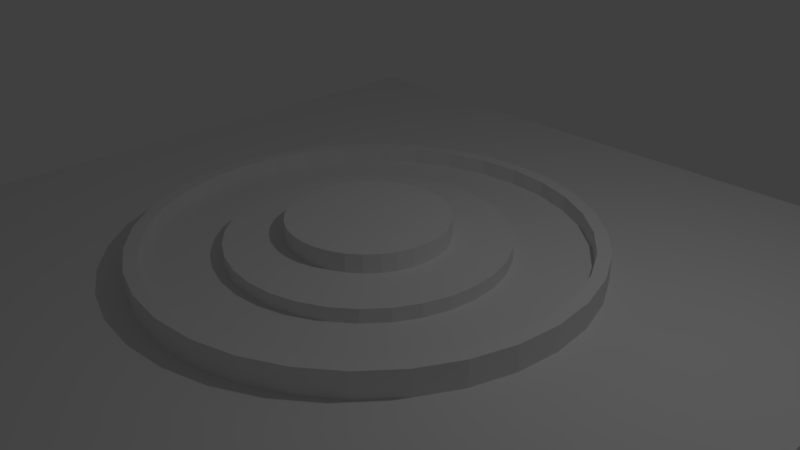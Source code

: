 # Source: Pusat_Kota.blend  (saved by Blender 2.79.0; exported with 4.5.12 LTS)
import bpy
from mathutils import Matrix  # noqa: F401  (used for matrix-valued properties, if any)

bpy.ops.wm.read_factory_settings(use_empty=True)
scene = bpy.context.scene
scene.name = 'Scene'

# ---- collections
col_collection_1 = bpy.data.collections.new('Collection 1'); scene.collection.children.link(col_collection_1)

# ---- world
world_world = bpy.data.worlds.new('World'); scene.world = world_world
world_world.color = (0.05088, 0.05088, 0.05088)
world_world.use_sun_shadow = False
world_world.sun_shadow_jitter_overblur = 0.0
world_world.cycles.sampling_method = 'MANUAL'

# ---- cameras
cam_camera = bpy.data.cameras.new('Camera')
cam_camera.clip_end = 100.0
cam_camera.lens = 35.0
cam_camera.sensor_width = 32.0
cam_camera.sensor_height = 18.0
cam_camera.ortho_scale = 7.314
cam_camera.dof.focus_distance = 0.0
cam_camera.dof.aperture_fstop = 128.0

# ---- lights
light_lamp = bpy.data.lights.new('Lamp', 'POINT')
light_lamp.transmission_factor = 0.0
light_lamp.cutoff_distance = 30.0
light_lamp.energy = 100.0
light_lamp.shadow_buffer_clip_start = 1.001
light_lamp.shadow_soft_size = 0.1
light_lamp.shadow_maximum_resolution = 0.006
light_lamp.use_absolute_resolution = True

# ---- meshes
me_plane_001 = bpy.data.meshes.new('Plane.001')
me_plane_001.from_pydata([(-1.0, -1.0, 0.0), (1.0, -1.0, 0.0), (-1.0, 1.0, 0.0), (1.0, 1.0, 0.0), (-1.0, 0.0, 0.0), (1.0, 0.0, 0.0), (0.0, -1.0, 0.0), (0.0, 1.0, 0.0), (0.0, 0.0, 0.0)], [], [(8, 5, 3, 7), (6, 1, 5, 8), (0, 6, 8, 4), (4, 8, 7, 2)])
_uv = me_plane_001.uv_layers.new(name='UVMap')
_uv.uv.foreach_set('vector', [0.5, 0.5, 3.002, 0.5, 3.002, 3.002, 0.5, 3.002, 0.5, -2.002, 3.002, -2.002, 3.002, 0.5, 0.5, 0.5, -2.002, -2.002, 0.5, -2.002, 0.5, 0.5, -2.002, 0.5, -2.002, 0.5, 0.5, 0.5, 0.5, 3.002, -2.002, 3.002])
me_plane_001.use_remesh_preserve_volume = False
me_plane_001.use_remesh_preserve_attributes = False
me_plane_001.use_mirror_vertex_groups = False
me_plane_001.update()
me_cylinder = bpy.data.meshes.new('Cylinder')
me_cylinder.from_pydata([(0.0, 1.0, -0.01153), (0.0, 1.0, 0.1145), (0.1951, 0.9808, -0.01153), (0.1951, 0.9808, 0.1145), (0.3827, 0.9239, -0.01153), (0.3827, 0.9239, 0.1145), (0.5556, 0.8315, -0.01153), (0.5556, 0.8315, 0.1145), (0.7071, 0.7071, -0.01153), (0.7071, 0.7071, 0.1145), (0.8315, 0.5556, -0.01153), (0.8315, 0.5556, 0.1145), (0.9239, 0.3827, -0.01153), (0.9239, 0.3827, 0.1145), (0.9808, 0.1951, -0.01153), (0.9808, 0.1951, 0.1145), (1.0, 7.55e-08, -0.01153), (1.0, 7.55e-08, 0.1145), (0.9808, -0.1951, -0.01153), (0.9808, -0.1951, 0.1145), (0.9239, -0.3827, -0.01153), (0.9239, -0.3827, 0.1145), (0.8315, -0.5556, -0.01153), (0.8315, -0.5556, 0.1145), (0.7071, -0.7071, -0.01153), (0.7071, -0.7071, 0.1145), (0.5556, -0.8315, -0.01153), (0.5556, -0.8315, 0.1145), (0.3827, -0.9239, -0.01153), (0.3827, -0.9239, 0.1145), (0.1951, -0.9808, -0.01153), (0.1951, -0.9808, 0.1145), (-3.258e-07, -1.0, -0.01153), (-3.258e-07, -1.0, 0.1145), (-0.1951, -0.9808, -0.01153), (-0.1951, -0.9808, 0.1145), (-0.3827, -0.9239, -0.01153), (-0.3827, -0.9239, 0.1145), (-0.5556, -0.8315, -0.01153), (-0.5556, -0.8315, 0.1145), (-0.7071, -0.7071, -0.01153), (-0.7071, -0.7071, 0.1145), (-0.8315, -0.5556, -0.01153), (-0.8315, -0.5556, 0.1145), (-0.9239, -0.3827, -0.01153), (-0.9239, -0.3827, 0.1145), (-0.9808, -0.1951, -0.01153), (-0.9808, -0.1951, 0.1145), (-1.0, 9.656e-07, -0.01153), (-1.0, 9.656e-07, 0.1145), (-0.9808, 0.1951, -0.01153), (-0.9808, 0.1951, 0.1145), (-0.9239, 0.3827, -0.01153), (-0.9239, 0.3827, 0.1145), (-0.8315, 0.5556, -0.01153), (-0.8315, 0.5556, 0.1145), (-0.7071, 0.7071, -0.01153), (-0.7071, 0.7071, 0.1145), (-0.5556, 0.8315, -0.01153), (-0.5556, 0.8315, 0.1145), (-0.3827, 0.9239, -0.01153), (-0.3827, 0.9239, 0.1145), (-0.1951, 0.9808, -0.01153), (-0.1951, 0.9808, 0.1145), (0.1837, 0.9233, 0.1145), (6.961e-09, 0.9414, 0.1145), (0.3602, 0.8697, 0.1145), (0.523, 0.7827, 0.1145), (0.6657, 0.6657, 0.1145), (0.7827, 0.523, 0.1145), (0.8697, 0.3602, 0.1145), (0.9233, 0.1837, 0.1145), (0.9414, 8.778e-08, 0.1145), (0.9233, -0.1837, 0.1145), (0.8697, -0.3602, 0.1145), (0.7827, -0.523, 0.1145), (0.6657, -0.6657, 0.1145), (0.523, -0.7827, 0.1145), (0.3602, -0.8697, 0.1145), (0.1837, -0.9233, 0.1145), (-2.998e-07, -0.9414, 0.1145), (-0.1837, -0.9233, 0.1145), (-0.3602, -0.8697, 0.1145), (-0.523, -0.7827, 0.1145), (-0.6657, -0.6657, 0.1145), (-0.7827, -0.523, 0.1145), (-0.8697, -0.3602, 0.1145), (-0.9233, -0.1837, 0.1145), (-0.9414, 9.257e-07, 0.1145), (-0.9233, 0.1837, 0.1145), (-0.8697, 0.3602, 0.1145), (-0.7827, 0.523, 0.1145), (-0.6657, 0.6657, 0.1145), (-0.523, 0.7827, 0.1145), (-0.3602, 0.8697, 0.1145), (-0.1837, 0.9233, 0.1145), (0.1837, 0.9233, 0.04155), (6.961e-09, 0.9414, 0.04155), (0.3602, 0.8697, 0.04155), (0.523, 0.7827, 0.04155), (0.6657, 0.6657, 0.04155), (0.7827, 0.523, 0.04155), (0.8697, 0.3602, 0.04155), (0.9233, 0.1837, 0.04155), (0.9414, 8.778e-08, 0.04155), (0.9233, -0.1837, 0.04155), (0.8697, -0.3602, 0.04155), (0.7827, -0.523, 0.04155), (0.6657, -0.6657, 0.04155), (0.523, -0.7827, 0.04155), (0.3602, -0.8697, 0.04155), (0.1837, -0.9233, 0.04155), (-2.998e-07, -0.9414, 0.04155), (-0.1837, -0.9233, 0.04155), (-0.3602, -0.8697, 0.04155), (-0.523, -0.7827, 0.04155), (-0.6657, -0.6657, 0.04155), (-0.7827, -0.523, 0.04155), (-0.8697, -0.3602, 0.04155), (-0.9233, -0.1837, 0.04155), (-0.9414, 9.257e-07, 0.04155), (-0.9233, 0.1837, 0.04155), (-0.8697, 0.3602, 0.04155), (-0.7827, 0.523, 0.04155), (-0.6657, 0.6657, 0.04155), (-0.523, 0.7827, 0.04155), (-0.3602, 0.8697, 0.04155), (-0.1837, 0.9233, 0.04155)], [], [(0, 1, 3, 2), (2, 3, 5, 4), (4, 5, 7, 6), (6, 7, 9, 8), (8, 9, 11, 10), (10, 11, 13, 12), (12, 13, 15, 14), (14, 15, 17, 16), (16, 17, 19, 18), (18, 19, 21, 20), (20, 21, 23, 22), (22, 23, 25, 24), (24, 25, 27, 26), (26, 27, 29, 28), (28, 29, 31, 30), (30, 31, 33, 32), (32, 33, 35, 34), (34, 35, 37, 36), (36, 37, 39, 38), (38, 39, 41, 40), (40, 41, 43, 42), (42, 43, 45, 44), (44, 45, 47, 46), (46, 47, 49, 48), (48, 49, 51, 50), (50, 51, 53, 52), (52, 53, 55, 54), (54, 55, 57, 56), (56, 57, 59, 58), (58, 59, 61, 60), (29, 27, 77, 78), (60, 61, 63, 62), (62, 63, 1, 0), (0, 2, 4, 6, 8, 10, 12, 14, 16, 18, 20, 22, 24, 26, 28, 30, 32, 34, 36, 38, 40, 42, 44, 46, 48, 50, 52, 54, 56, 58, 60, 62), (77, 76, 108, 109), (47, 45, 86, 87), (3, 1, 65, 64), (1, 63, 95, 65), (21, 19, 73, 74), (39, 37, 82, 83), (57, 55, 91, 92), (13, 11, 69, 70), (31, 29, 78, 79), (49, 47, 87, 88), (5, 3, 64, 66), (23, 21, 74, 75), (41, 39, 83, 84), (59, 57, 92, 93), (15, 13, 70, 71), (33, 31, 79, 80), (51, 49, 88, 89), (7, 5, 66, 67), (25, 23, 75, 76), (43, 41, 84, 85), (61, 59, 93, 94), (17, 15, 71, 72), (35, 33, 80, 81), (53, 51, 89, 90), (9, 7, 67, 68), (27, 25, 76, 77), (45, 43, 85, 86), (63, 61, 94, 95), (19, 17, 72, 73), (37, 35, 81, 82), (55, 53, 90, 91), (11, 9, 68, 69), (96, 97, 127, 126, 125, 124, 123, 122, 121, 120, 119, 118, 117, 116, 115, 114, 113, 112, 111, 110, 109, 108, 107, 106, 105, 104, 103, 102, 101, 100, 99, 98), (91, 90, 122, 123), (78, 77, 109, 110), (64, 65, 97, 96), (92, 91, 123, 124), (79, 78, 110, 111), (66, 64, 96, 98), (93, 92, 124, 125), (80, 79, 111, 112), (67, 66, 98, 99), (94, 93, 125, 126), (81, 80, 112, 113), (68, 67, 99, 100), (95, 94, 126, 127), (82, 81, 113, 114), (69, 68, 100, 101), (65, 95, 127, 97), (83, 82, 114, 115), (70, 69, 101, 102), (84, 83, 115, 116), (71, 70, 102, 103), (85, 84, 116, 117), (72, 71, 103, 104), (86, 85, 117, 118), (73, 72, 104, 105), (87, 86, 118, 119), (74, 73, 105, 106), (88, 87, 119, 120), (75, 74, 106, 107), (89, 88, 120, 121), (76, 75, 107, 108), (90, 89, 121, 122)])
_uv = me_cylinder.uv_layers.new(name='UVMap')
_uv.uv.foreach_set('vector', [0.7108, 1.033, 0.6252, 1.033, 0.6252, 0.9059, 0.7108, 0.9059, 0.7108, 0.9059, 0.6252, 0.9059, 0.6252, 0.7766, 0.7108, 0.7766, 0.7108, 0.7766, 0.6252, 0.7766, 0.6252, 0.6499, 0.7108, 0.6499, 0.7108, 0.6499, 0.6252, 0.6499, 0.6252, 0.5305, 0.7108, 0.5305, 0.7108, 0.5305, 0.6252, 0.5305, 0.6252, 0.4231, 0.7108, 0.4231, 0.7108, 0.4231, 0.7964, 0.4231, 0.7964, 0.5305, 0.7108, 0.5305, 0.7108, 0.5305, 0.7964, 0.5305, 0.7964, 0.6499, 0.7108, 0.6499, 0.7108, 0.6499, 0.7964, 0.6499, 0.7964, 0.7766, 0.7108, 0.7766, 0.7108, 0.7766, 0.7964, 0.7766, 0.7964, 0.9059, 0.7108, 0.9059, 0.7108, 0.9059, 0.7964, 0.9059, 0.7964, 1.033, 0.7108, 1.033, 0.7108, 1.033, 0.7964, 1.033, 0.7964, 1.152, 0.7108, 1.152, 0.7108, 1.152, 0.7964, 1.152, 0.7964, 1.259, 0.7108, 1.259, 0.7108, 1.259, 0.7964, 1.259, 0.7964, 1.351, 0.7108, 1.351, 0.882, 1.259, 0.7964, 1.259, 0.7964, 1.152, 0.882, 1.152, 0.882, 1.152, 0.7964, 1.152, 0.7964, 1.033, 0.882, 1.033, 0.882, 1.033, 0.7964, 1.033, 0.7964, 0.9059, 0.882, 0.9059, 0.882, 0.9059, 0.7964, 0.9059, 0.7964, 0.7766, 0.882, 0.7766, 0.882, 0.7766, 0.7964, 0.7766, 0.7964, 0.6499, 0.882, 0.6499, 0.882, 0.6499, 0.7964, 0.6499, 0.7964, 0.5305, 0.882, 0.5305, 0.882, 0.5305, 0.7964, 0.5305, 0.7964, 0.4231, 0.882, 0.4231, 0.6252, 1.442, 0.5396, 1.442, 0.5396, 1.351, 0.6252, 1.351, 0.6252, 1.351, 0.5396, 1.351, 0.5396, 1.243, 0.6252, 1.243, 0.6252, 1.243, 0.5396, 1.243, 0.5396, 1.124, 0.6252, 1.124, 0.6252, 1.124, 0.5396, 1.124, 0.5396, 0.9972, 0.6252, 0.9972, 0.6252, 0.9972, 0.5396, 0.9972, 0.5396, 0.868, 0.6252, 0.868, 0.6252, 0.868, 0.5396, 0.868, 0.5396, 0.7413, 0.6252, 0.7413, 0.6252, 0.7413, 0.5396, 0.7413, 0.5396, 0.6219, 0.6252, 0.6219, 0.6252, 0.6219, 0.5396, 0.6219, 0.5396, 0.5145, 0.6252, 0.5145, 0.6252, 0.5145, 0.5396, 0.5145, 0.5396, 0.4231, 0.6252, 0.4231, 0.7108, 1.351, 0.6252, 1.351, 0.6252, 1.259, 0.7108, 1.259, -0.2028, -0.812, -0.06963, -0.812, -0.07353, -0.7735, -0.1989, -0.7735, 0.7108, 1.259, 0.6252, 1.259, 0.6252, 1.152, 0.7108, 1.152, 0.7108, 1.152, 0.6252, 1.152, 0.6252, 1.033, 0.7108, 1.033, 0.1839, 0.5747, 0.2946, 0.6465, 0.3887, 0.7378, 0.4627, 0.8453, 0.5136, 0.9647, 0.5396, 1.091, 0.5396, 1.221, 0.5136, 1.347, 0.4627, 1.467, 0.3887, 1.574, 0.2946, 1.666, 0.1839, 1.737, 0.06094, 1.787, -0.06963, 1.812, -0.2028, 1.812, -0.3333, 1.787, -0.4563, 1.737, -0.567, 1.666, -0.6611, 1.574, -0.7351, 1.467, -0.786, 1.347, -0.812, 1.221, -0.812, 1.091, -0.786, 0.9647, -0.7351, 0.8453, -0.6611, 0.7378, -0.567, 0.6465, -0.4563, 0.5747, -0.3333, 0.5252, -0.2028, 0.5, -0.06963, 0.5, 0.06094, 0.5252, 0.9315, 1.296, 0.9315, 1.21, 0.9811, 1.21, 0.9811, 1.296, -0.786, 0.03535, -0.812, -0.09139, -0.7724, -0.09518, -0.7479, 0.02413, 0.2946, 0.3535, 0.1839, 0.4253, 0.1652, 0.3913, 0.2694, 0.3237, 0.1839, 0.4253, 0.06094, 0.4748, 0.04938, 0.4378, 0.1652, 0.3913, 0.2946, -0.6655, 0.3887, -0.5742, 0.358, -0.5497, 0.2694, -0.6357, -0.7351, -0.4667, -0.6611, -0.5742, -0.6304, -0.5497, -0.7, -0.4485, -0.3333, 0.4748, -0.4563, 0.4253, -0.4375, 0.3913, -0.3218, 0.4378, 0.5396, -0.2206, 0.5396, -0.09139, 0.5, -0.09518, 0.5, -0.2168, -0.3333, -0.7868, -0.2028, -0.812, -0.1989, -0.7735, -0.3218, -0.7498, -0.7351, 0.1547, -0.786, 0.03535, -0.7479, 0.02413, -0.7, 0.1365, 0.3887, 0.2622, 0.2946, 0.3535, 0.2694, 0.3237, 0.358, 0.2377, 0.1839, -0.7373, 0.2946, -0.6655, 0.2694, -0.6357, 0.1652, -0.7033, -0.786, -0.3473, -0.7351, -0.4667, -0.7, -0.4485, -0.7479, -0.3361, -0.2028, 0.5, -0.3333, 0.4748, -0.3218, 0.4378, -0.1988, 0.4615, 0.5136, -0.3473, 0.5396, -0.2206, 0.5, -0.2168, 0.4756, -0.3361, -0.4563, -0.7373, -0.3333, -0.7868, -0.3218, -0.7498, -0.4375, -0.7033, -0.6611, 0.2622, -0.7351, 0.1547, -0.7, 0.1365, -0.6304, 0.2377, 0.4627, 0.1547, 0.3887, 0.2622, 0.358, 0.2377, 0.4276, 0.1365, 0.06094, -0.7868, 0.1839, -0.7373, 0.1652, -0.7033, 0.04938, -0.7498, -0.812, -0.2206, -0.786, -0.3473, -0.7479, -0.3361, -0.7724, -0.2168, -0.06963, 0.5, -0.2028, 0.5, -0.1988, 0.4615, -0.07353, 0.4615, 0.4627, -0.4667, 0.5136, -0.3473, 0.4756, -0.3361, 0.4276, -0.4485, -0.567, -0.6655, -0.4563, -0.7373, -0.4375, -0.7033, -0.5417, -0.6357, -0.567, 0.3535, -0.6611, 0.2622, -0.6304, 0.2377, -0.5417, 0.3237, 0.5136, 0.03535, 0.4627, 0.1547, 0.4276, 0.1365, 0.4756, 0.02413, -0.06963, -0.812, 0.06094, -0.7868, 0.04938, -0.7498, -0.07353, -0.7735, -0.812, -0.09139, -0.812, -0.2206, -0.7724, -0.2168, -0.7724, -0.09518, 0.06094, 0.4748, -0.06963, 0.5, -0.07353, 0.4615, 0.04938, 0.4378, 0.3887, -0.5742, 0.4627, -0.4667, 0.4276, -0.4485, 0.358, -0.5497, -0.6611, -0.5742, -0.567, -0.6655, -0.5417, -0.6357, -0.6304, -0.5497, -0.4563, 0.4253, -0.567, 0.3535, -0.5417, 0.3237, -0.4375, 0.3913, 0.5396, -0.09139, 0.5136, 0.03535, 0.4756, 0.02413, 0.5, -0.09518, 1.788, -0.3746, 1.812, -0.2553, 1.812, -0.1336, 1.788, -0.01433, 1.74, 0.09806, 1.67, 0.1992, 1.581, 0.2852, 1.477, 0.3528, 1.361, 0.3994, 1.238, 0.4231, 1.113, 0.4231, 0.9902, 0.3994, 0.8745, 0.3528, 0.7703, 0.2852, 0.6816, 0.1992, 0.612, 0.09806, 0.5641, -0.01433, 0.5396, -0.1336, 0.5396, -0.2553, 0.5641, -0.3746, 0.612, -0.487, 0.6816, -0.5881, 0.7703, -0.6741, 0.8745, -0.7417, 0.9902, -0.7883, 1.113, -0.812, 1.238, -0.812, 1.361, -0.7883, 1.477, -0.7417, 1.581, -0.6741, 1.67, -0.5881, 1.74, -0.487, 1.031, 1.109, 1.031, 0.9969, 1.08, 0.9969, 1.08, 1.109, 1.031, 1.21, 1.031, 1.296, 0.9811, 1.296, 0.9811, 1.21, 0.882, 0.9636, 0.882, 0.8419, 0.9315, 0.8419, 0.9315, 0.9636, 1.031, 1.21, 1.031, 1.109, 1.08, 1.109, 1.08, 1.21, 1.031, 1.109, 1.031, 1.21, 0.9811, 1.21, 0.9811, 1.109, 0.882, 1.083, 0.882, 0.9636, 0.9315, 0.9636, 0.9315, 1.083, 0.882, 0.5091, 0.882, 0.4231, 0.9315, 0.4231, 0.9315, 0.5091, 1.031, 0.9969, 1.031, 1.109, 0.9811, 1.109, 0.9811, 0.9969, 0.882, 1.195, 0.882, 1.083, 0.9315, 1.083, 0.9315, 1.195, 0.882, 0.6102, 0.882, 0.5091, 0.9315, 0.5091, 0.9315, 0.6102, 1.031, 0.8776, 1.031, 0.9969, 0.9811, 0.9969, 0.9811, 0.8776, 0.882, 1.296, 0.882, 1.195, 0.9315, 1.195, 0.9315, 1.296, 0.882, 0.7226, 0.882, 0.6102, 0.9315, 0.6102, 0.9315, 0.7226, 1.031, 0.7559, 1.031, 0.8776, 0.9811, 0.8776, 0.9811, 0.7559, 0.882, 1.382, 0.882, 1.296, 0.9315, 1.296, 0.9315, 1.382, 0.882, 0.8419, 0.882, 0.7226, 0.9315, 0.7226, 0.9315, 0.8419, 1.031, 0.6366, 1.031, 0.7559, 0.9811, 0.7559, 0.9811, 0.6366, 0.9315, 0.5242, 0.9315, 0.4231, 0.9811, 0.4231, 0.9811, 0.5242, 1.031, 0.5242, 1.031, 0.6366, 0.9811, 0.6366, 0.9811, 0.5242, 0.9315, 0.6366, 0.9315, 0.5242, 0.9811, 0.5242, 0.9811, 0.6366, 1.031, 0.4231, 1.031, 0.5242, 0.9811, 0.5242, 0.9811, 0.4231, 0.9315, 0.7559, 0.9315, 0.6366, 0.9811, 0.6366, 0.9811, 0.7559, 1.031, 0.5242, 1.031, 0.4231, 1.08, 0.4231, 1.08, 0.5242, 0.9315, 0.8776, 0.9315, 0.7559, 0.9811, 0.7559, 0.9811, 0.8776, 1.031, 0.6366, 1.031, 0.5242, 1.08, 0.5242, 1.08, 0.6366, 0.9315, 0.9969, 0.9315, 0.8776, 0.9811, 0.8776, 0.9811, 0.9969, 1.031, 0.7559, 1.031, 0.6366, 1.08, 0.6366, 1.08, 0.7559, 0.9315, 1.109, 0.9315, 0.9969, 0.9811, 0.9969, 0.9811, 1.109, 1.031, 0.8776, 1.031, 0.7559, 1.08, 0.7559, 1.08, 0.8776, 0.9315, 1.21, 0.9315, 1.109, 0.9811, 1.109, 0.9811, 1.21, 1.031, 0.9969, 1.031, 0.8776, 1.08, 0.8776, 1.08, 0.9969])
me_cylinder.use_remesh_preserve_volume = False
me_cylinder.use_remesh_preserve_attributes = False
me_cylinder.use_mirror_vertex_groups = False
me_cylinder.update()
me_plane = bpy.data.meshes.new('Plane')
me_plane.from_pydata([(-9.764e-09, 0.3379, -0.00652), (-9.764e-09, 0.3379, 0.05709), (0.06592, 0.3314, -0.00652), (0.06592, 0.3314, 0.05709), (0.1293, 0.3122, -0.00652), (0.1293, 0.3122, 0.05709), (0.1877, 0.281, -0.00652), (0.1877, 0.281, 0.05709), (0.2389, 0.2389, -0.00652), (0.2389, 0.2389, 0.05709), (0.281, 0.1877, -0.00652), (0.281, 0.1877, 0.05709), (0.3122, 0.1293, -0.00652), (0.3122, 0.1293, 0.05709), (0.3314, 0.06592, -0.00652), (0.3314, 0.06592, 0.05709), (0.3379, -2.448e-08, -0.00652), (0.3379, -2.448e-08, 0.05709), (0.3314, -0.06592, -0.00652), (0.3314, -0.06592, 0.05709), (0.3122, -0.1293, -0.00652), (0.3122, -0.1293, 0.05709), (0.281, -0.1877, -0.00652), (0.281, -0.1877, 0.05709), (0.2389, -0.2389, -0.00652), (0.2389, -0.2389, 0.05709), (0.1877, -0.281, -0.00652), (0.1877, -0.281, 0.05709), (0.1293, -0.3122, -0.00652), (0.1293, -0.3122, 0.05709), (0.06592, -0.3314, -0.00652), (0.06592, -0.3314, 0.05709), (-1.199e-07, -0.3379, -0.00652), (-1.199e-07, -0.3379, 0.05709), (-0.06592, -0.3314, -0.00652), (-0.06592, -0.3314, 0.05709), (-0.1293, -0.3122, -0.00652), (-0.1293, -0.3122, 0.05709), (-0.1877, -0.281, -0.00652), (-0.1877, -0.281, 0.05709), (-0.2389, -0.2389, -0.00652), (-0.2389, -0.2389, 0.05709), (-0.281, -0.1877, -0.00652), (-0.281, -0.1877, 0.05709), (-0.3122, -0.1293, -0.00652), (-0.3122, -0.1293, 0.05709), (-0.3314, -0.06592, -0.00652), (-0.3314, -0.06592, 0.05709), (-0.3379, 2.763e-07, -0.00652), (-0.3379, 2.763e-07, 0.05709), (-0.3314, 0.06592, -0.00652), (-0.3314, 0.06592, 0.05709), (-0.3122, 0.1293, -0.00652), (-0.3122, 0.1293, 0.05709), (-0.281, 0.1877, -0.00652), (-0.281, 0.1877, 0.05709), (-0.2389, 0.2389, -0.00652), (-0.2389, 0.2389, 0.05709), (-0.1877, 0.281, -0.00652), (-0.1877, 0.281, 0.05709), (-0.1293, 0.3122, -0.00652), (-0.1293, 0.3122, 0.05709), (-0.06592, 0.3314, -0.00652), (-0.06592, 0.3314, 0.05709), (0.03808, 0.1914, 0.05709), (-1.313e-09, 0.1952, 0.05709), (0.07469, 0.1803, 0.05709), (0.1084, 0.1623, 0.05709), (0.138, 0.138, 0.05709), (0.1623, 0.1084, 0.05709), (0.1803, 0.07469, 0.05709), (0.1914, 0.03808, 0.05709), (0.1952, 7.888e-09, 0.05709), (0.1914, -0.03808, 0.05709), (0.1803, -0.07469, 0.05709), (0.1623, -0.1084, 0.05709), (0.138, -0.138, 0.05709), (0.1084, -0.1623, 0.05709), (0.07469, -0.1803, 0.05709), (0.03808, -0.1914, 0.05709), (-6.491e-08, -0.1952, 0.05709), (-0.03808, -0.1914, 0.05709), (-0.07469, -0.1803, 0.05709), (-0.1084, -0.1623, 0.05709), (-0.138, -0.138, 0.05709), (-0.1623, -0.1084, 0.05709), (-0.1803, -0.07469, 0.05709), (-0.1914, -0.03808, 0.05709), (-0.1952, 1.816e-07, 0.05709), (-0.1914, 0.03808, 0.05709), (-0.1803, 0.07469, 0.05709), (-0.1623, 0.1084, 0.05709), (-0.138, 0.138, 0.05709), (-0.1084, 0.1623, 0.05709), (-0.07469, 0.1803, 0.05709), (-0.03808, 0.1914, 0.05709), (0.03808, 0.1914, 0.1031), (-1.944e-09, 0.1952, 0.1031), (0.07469, 0.1803, 0.1031), (0.1084, 0.1623, 0.1031), (0.138, 0.138, 0.1031), (0.1623, 0.1084, 0.1031), (0.1803, 0.07469, 0.1031), (0.1914, 0.03808, 0.1031), (0.1952, 7.888e-09, 0.1031), (0.1914, -0.03808, 0.1031), (0.1803, -0.07469, 0.1031), (0.1623, -0.1084, 0.1031), (0.138, -0.138, 0.1031), (0.1084, -0.1623, 0.1031), (0.07469, -0.1803, 0.1031), (0.03808, -0.1914, 0.1031), (-6.554e-08, -0.1952, 0.1031), (-0.03808, -0.1914, 0.1031), (-0.07469, -0.1803, 0.1031), (-0.1084, -0.1623, 0.1031), (-0.138, -0.138, 0.1031), (-0.1623, -0.1084, 0.1031), (-0.1803, -0.07469, 0.1031), (-0.1914, -0.03808, 0.1031), (-0.1952, 1.816e-07, 0.1031), (-0.1914, 0.03808, 0.1031), (-0.1803, 0.07469, 0.1031), (-0.1623, 0.1084, 0.1031), (-0.138, 0.138, 0.1031), (-0.1084, 0.1623, 0.1031), (-0.07469, 0.1803, 0.1031), (-0.03808, 0.1914, 0.1031)], [], [(0, 1, 3, 2), (2, 3, 5, 4), (4, 5, 7, 6), (6, 7, 9, 8), (8, 9, 11, 10), (10, 11, 13, 12), (12, 13, 15, 14), (14, 15, 17, 16), (16, 17, 19, 18), (18, 19, 21, 20), (20, 21, 23, 22), (22, 23, 25, 24), (24, 25, 27, 26), (26, 27, 29, 28), (28, 29, 31, 30), (30, 31, 33, 32), (32, 33, 35, 34), (34, 35, 37, 36), (36, 37, 39, 38), (38, 39, 41, 40), (40, 41, 43, 42), (42, 43, 45, 44), (44, 45, 47, 46), (46, 47, 49, 48), (48, 49, 51, 50), (50, 51, 53, 52), (52, 53, 55, 54), (54, 55, 57, 56), (56, 57, 59, 58), (58, 59, 61, 60), (21, 19, 73, 74), (60, 61, 63, 62), (62, 63, 1, 0), (0, 2, 4, 6, 8, 10, 12, 14, 16, 18, 20, 22, 24, 26, 28, 30, 32, 34, 36, 38, 40, 42, 44, 46, 48, 50, 52, 54, 56, 58, 60, 62), (64, 65, 97, 96), (39, 37, 82, 83), (57, 55, 91, 92), (13, 11, 69, 70), (31, 29, 78, 79), (49, 47, 87, 88), (5, 3, 64, 66), (23, 21, 74, 75), (41, 39, 83, 84), (59, 57, 92, 93), (15, 13, 70, 71), (33, 31, 79, 80), (51, 49, 88, 89), (7, 5, 66, 67), (25, 23, 75, 76), (43, 41, 84, 85), (61, 59, 93, 94), (17, 15, 71, 72), (35, 33, 80, 81), (53, 51, 89, 90), (9, 7, 67, 68), (27, 25, 76, 77), (45, 43, 85, 86), (63, 61, 94, 95), (19, 17, 72, 73), (37, 35, 81, 82), (55, 53, 90, 91), (11, 9, 68, 69), (29, 27, 77, 78), (47, 45, 86, 87), (3, 1, 65, 64), (1, 63, 95, 65), (96, 97, 127, 126, 125, 124, 123, 122, 121, 120, 119, 118, 117, 116, 115, 114, 113, 112, 111, 110, 109, 108, 107, 106, 105, 104, 103, 102, 101, 100, 99, 98), (92, 91, 123, 124), (79, 78, 110, 111), (66, 64, 96, 98), (93, 92, 124, 125), (80, 79, 111, 112), (67, 66, 98, 99), (94, 93, 125, 126), (81, 80, 112, 113), (68, 67, 99, 100), (95, 94, 126, 127), (82, 81, 113, 114), (69, 68, 100, 101), (65, 95, 127, 97), (83, 82, 114, 115), (70, 69, 101, 102), (84, 83, 115, 116), (71, 70, 102, 103), (85, 84, 116, 117), (72, 71, 103, 104), (86, 85, 117, 118), (73, 72, 104, 105), (87, 86, 118, 119), (74, 73, 105, 106), (88, 87, 119, 120), (75, 74, 106, 107), (89, 88, 120, 121), (76, 75, 107, 108), (90, 89, 121, 122), (77, 76, 108, 109), (91, 90, 122, 123), (78, 77, 109, 110)])
_uv = me_plane.uv_layers.new(name='UVMap')
_uv.uv.foreach_set('vector', [0.6938, 0.4584, 0.6339, 0.4584, 0.6339, 0.4101, 0.6938, 0.4101, 0.6938, 0.4101, 0.6339, 0.4101, 0.6339, 0.3646, 0.6938, 0.3646, 0.6938, 0.3646, 0.6339, 0.3646, 0.6339, 0.3236, 0.6938, 0.3236, 0.6938, 0.3236, 0.6339, 0.3236, 0.6339, 0.2888, 0.6938, 0.2888, 0.6938, 0.2888, 0.7538, 0.2888, 0.7538, 0.3236, 0.6938, 0.3236, 0.6938, 0.3236, 0.7538, 0.3236, 0.7538, 0.3646, 0.6938, 0.3646, 0.6938, 0.3646, 0.7538, 0.3646, 0.7538, 0.4101, 0.6938, 0.4101, 0.6938, 0.4101, 0.7538, 0.4101, 0.7538, 0.4584, 0.6938, 0.4584, 0.6938, 0.4584, 0.7538, 0.4584, 0.7538, 0.5076, 0.6938, 0.5076, 0.6938, 0.5076, 0.7538, 0.5076, 0.7538, 0.5559, 0.6938, 0.5559, 0.6938, 0.5559, 0.7538, 0.5559, 0.7538, 0.6014, 0.6938, 0.6014, 0.6938, 0.6014, 0.7538, 0.6014, 0.7538, 0.6424, 0.6938, 0.6424, 0.6938, 0.6424, 0.7538, 0.6424, 0.7538, 0.6772, 0.6938, 0.6772, 0.8737, 0.6075, 0.8137, 0.6075, 0.8137, 0.5666, 0.8737, 0.5666, 0.8737, 0.5666, 0.8137, 0.5666, 0.8137, 0.5211, 0.8737, 0.5211, 0.8737, 0.5211, 0.8137, 0.5211, 0.8137, 0.4728, 0.8737, 0.4728, 0.8737, 0.4728, 0.8137, 0.4728, 0.8137, 0.4236, 0.8737, 0.4236, 0.8737, 0.4236, 0.8137, 0.4236, 0.8137, 0.3753, 0.8737, 0.3753, 0.8737, 0.3753, 0.8137, 0.3753, 0.8137, 0.3298, 0.8737, 0.3298, 0.8737, 0.3298, 0.8137, 0.3298, 0.8137, 0.2888, 0.8737, 0.2888, 0.7538, 0.2888, 0.8137, 0.2888, 0.8137, 0.3298, 0.7538, 0.3298, 0.7538, 0.3298, 0.8137, 0.3298, 0.8137, 0.3753, 0.7538, 0.3753, 0.7538, 0.3753, 0.8137, 0.3753, 0.8137, 0.4236, 0.7538, 0.4236, 0.7538, 0.4236, 0.8137, 0.4236, 0.8137, 0.4728, 0.7538, 0.4728, 0.7538, 0.4728, 0.8137, 0.4728, 0.8137, 0.5211, 0.7538, 0.5211, 0.7538, 0.5211, 0.8137, 0.5211, 0.8137, 0.5666, 0.7538, 0.5666, 0.7538, 0.5666, 0.8137, 0.5666, 0.8137, 0.6075, 0.7538, 0.6075, 0.6938, 0.6772, 0.6339, 0.6772, 0.6339, 0.6424, 0.6938, 0.6424, 0.6938, 0.6424, 0.6339, 0.6424, 0.6339, 0.6014, 0.6938, 0.6014, 0.6938, 0.6014, 0.6339, 0.6014, 0.6339, 0.5559, 0.6938, 0.5559, 0.1668, 0.5285, 0.2245, 0.5096, 0.2635, 0.6111, 0.2302, 0.622, 0.6938, 0.5559, 0.6339, 0.5559, 0.6339, 0.5076, 0.6938, 0.5076, 0.6938, 0.5076, 0.6339, 0.5076, 0.6339, 0.4584, 0.6938, 0.4584, 0.07075, 0.4094, 0.03607, 0.3684, 0.01218, 0.3229, 0.0, 0.2746, 0.0, 0.2254, 0.01218, 0.1771, 0.03607, 0.1316, 0.07075, 0.09063, 0.1149, 0.05581, 0.1668, 0.02845, 0.2245, 0.009607, 0.2857, 2.216e-08, 0.3481, 0.0, 0.4094, 0.009607, 0.4671, 0.02845, 0.519, 0.05581, 0.5631, 0.09063, 0.5978, 0.1316, 0.6217, 0.1771, 0.6339, 0.2254, 0.6339, 0.2746, 0.6217, 0.3229, 0.5978, 0.3684, 0.5631, 0.4094, 0.519, 0.4442, 0.4671, 0.4715, 0.4094, 0.4904, 0.3481, 0.5, 0.2857, 0.5, 0.2245, 0.4904, 0.1668, 0.4715, 0.1149, 0.4442, 0.917, 0.3589, 0.917, 0.3868, 0.8737, 0.3868, 0.8737, 0.3589, 0.07075, 0.9094, 0.03607, 0.8684, 0.1547, 0.8184, 0.1747, 0.8421, 0.5631, 0.9094, 0.519, 0.9442, 0.4336, 0.8622, 0.4591, 0.8421, 0.4094, 0.5096, 0.4671, 0.5285, 0.4036, 0.622, 0.3703, 0.6111, 2.809e-08, 0.7254, 0.01218, 0.6771, 0.1409, 0.7079, 0.1339, 0.7358, 0.3481, 1.0, 0.2857, 1.0, 0.2989, 0.8944, 0.335, 0.8944, 0.5978, 0.6316, 0.6217, 0.6771, 0.493, 0.7079, 0.4792, 0.6816, 0.1149, 0.5558, 0.1668, 0.5285, 0.2302, 0.622, 0.2002, 0.6378, 0.1149, 0.9442, 0.07075, 0.9094, 0.1747, 0.8421, 0.2002, 0.8622, 0.5978, 0.8684, 0.5631, 0.9094, 0.4591, 0.8421, 0.4792, 0.8184, 0.3481, 0.5, 0.4094, 0.5096, 0.3703, 0.6111, 0.335, 0.6056, 0.0, 0.7746, 2.809e-08, 0.7254, 0.1339, 0.7358, 0.1339, 0.7642, 0.4094, 0.9904, 0.3481, 1.0, 0.335, 0.8944, 0.3703, 0.8889, 0.5631, 0.5906, 0.5978, 0.6316, 0.4792, 0.6816, 0.4591, 0.6579, 0.07075, 0.5906, 0.1149, 0.5558, 0.2002, 0.6378, 0.1747, 0.6579, 0.1668, 0.9715, 0.1149, 0.9442, 0.2002, 0.8622, 0.2302, 0.878, 0.6217, 0.8229, 0.5978, 0.8684, 0.4792, 0.8184, 0.493, 0.7921, 0.2857, 0.5, 0.3481, 0.5, 0.335, 0.6056, 0.2989, 0.6056, 0.01218, 0.8229, 0.0, 0.7746, 0.1339, 0.7642, 0.1409, 0.7921, 0.4671, 0.9715, 0.4094, 0.9904, 0.3703, 0.8889, 0.4036, 0.878, 0.519, 0.5558, 0.5631, 0.5906, 0.4591, 0.6579, 0.4336, 0.6378, 0.03607, 0.6316, 0.07075, 0.5906, 0.1747, 0.6579, 0.1547, 0.6816, 0.2245, 0.9904, 0.1668, 0.9715, 0.2302, 0.878, 0.2635, 0.8889, 0.6339, 0.7746, 0.6217, 0.8229, 0.493, 0.7921, 0.5, 0.7642, 0.2245, 0.5096, 0.2857, 0.5, 0.2989, 0.6056, 0.2635, 0.6111, 0.03607, 0.8684, 0.01218, 0.8229, 0.1409, 0.7921, 0.1547, 0.8184, 0.519, 0.9442, 0.4671, 0.9715, 0.4036, 0.878, 0.4336, 0.8622, 0.4671, 0.5285, 0.519, 0.5558, 0.4336, 0.6378, 0.4036, 0.622, 0.01218, 0.6771, 0.03607, 0.6316, 0.1547, 0.6816, 0.1409, 0.7079, 0.2857, 1.0, 0.2245, 0.9904, 0.2635, 0.8889, 0.2989, 0.8944, 0.6217, 0.6771, 0.6339, 0.7254, 0.5, 0.7358, 0.493, 0.7079, 0.6339, 0.7254, 0.6339, 0.7746, 0.5, 0.7642, 0.5, 0.7358, 0.6339, 0.1302, 0.6409, 0.1023, 0.6547, 0.07601, 0.6747, 0.05235, 0.7002, 0.03224, 0.7302, 0.01644, 0.7635, 0.00555, 0.7989, 2.216e-08, 0.835, 0.0, 0.8703, 0.005549, 0.9036, 0.01644, 0.9336, 0.03224, 0.9591, 0.05235, 0.9792, 0.076, 0.993, 0.1023, 1.0, 0.1302, 1.0, 0.1586, 0.993, 0.1865, 0.9792, 0.2128, 0.9591, 0.2365, 0.9336, 0.2566, 0.9036, 0.2724, 0.8703, 0.2833, 0.835, 0.2888, 0.7989, 0.2888, 0.7635, 0.2833, 0.7302, 0.2724, 0.7002, 0.2566, 0.6747, 0.2365, 0.6547, 0.2128, 0.6409, 0.1865, 0.6339, 0.1586, 0.917, 0.493, 0.917, 0.5132, 0.8737, 0.5132, 0.8737, 0.493, 0.9604, 0.423, 0.9604, 0.4493, 0.917, 0.4493, 0.917, 0.423, 0.917, 0.3326, 0.917, 0.3589, 0.8737, 0.3589, 0.8737, 0.3326, 0.917, 0.4694, 0.917, 0.493, 0.8737, 0.493, 0.8737, 0.4694, 0.9604, 0.3951, 0.9604, 0.423, 0.917, 0.423, 0.917, 0.3951, 0.917, 0.3089, 0.917, 0.3326, 0.8737, 0.3326, 0.8737, 0.3089, 0.917, 0.4431, 0.917, 0.4694, 0.8737, 0.4694, 0.8737, 0.4431, 0.9604, 0.3666, 0.9604, 0.3951, 0.917, 0.3951, 0.917, 0.3666, 0.917, 0.2888, 0.917, 0.3089, 0.8737, 0.3089, 0.8737, 0.2888, 0.917, 0.4152, 0.917, 0.4431, 0.8737, 0.4431, 0.8737, 0.4152, 0.9604, 0.3387, 0.9604, 0.3666, 0.917, 0.3666, 0.917, 0.3387, 0.8737, 0.5333, 0.8737, 0.5132, 0.917, 0.5132, 0.917, 0.5333, 0.917, 0.3868, 0.917, 0.4152, 0.8737, 0.4152, 0.8737, 0.3868, 0.9604, 0.3125, 0.9604, 0.3387, 0.917, 0.3387, 0.917, 0.3125, 0.8737, 0.5569, 0.8737, 0.5333, 0.917, 0.5333, 0.917, 0.5569, 0.9604, 0.2888, 0.9604, 0.3125, 0.917, 0.3125, 0.917, 0.2888, 0.8737, 0.5832, 0.8737, 0.5569, 0.917, 0.5569, 0.917, 0.5832, 0.917, 0.4966, 0.917, 0.4729, 0.9604, 0.4729, 0.9604, 0.4966, 0.8737, 0.6111, 0.8737, 0.5832, 0.917, 0.5832, 0.917, 0.6111, 0.917, 0.5229, 0.917, 0.4966, 0.9604, 0.4966, 0.9604, 0.5229, 0.8737, 0.6395, 0.8737, 0.6111, 0.917, 0.6111, 0.917, 0.6395, 0.917, 0.5508, 0.917, 0.5229, 0.9604, 0.5229, 0.9604, 0.5508, 0.8737, 0.6674, 0.8737, 0.6395, 0.917, 0.6395, 0.917, 0.6674, 0.917, 0.5792, 0.917, 0.5508, 0.9604, 0.5508, 0.9604, 0.5792, 0.8737, 0.6937, 0.8737, 0.6674, 0.917, 0.6674, 0.917, 0.6937, 0.917, 0.6071, 0.917, 0.5792, 0.9604, 0.5792, 0.9604, 0.6071, 0.8737, 0.7174, 0.8737, 0.6937, 0.917, 0.6937, 0.917, 0.7174, 0.917, 0.6334, 0.917, 0.6071, 0.9604, 0.6071, 0.9604, 0.6334, 0.8737, 0.7375, 0.8737, 0.7174, 0.917, 0.7174, 0.917, 0.7375, 0.917, 0.657, 0.917, 0.6334, 0.9604, 0.6334, 0.9604, 0.657, 0.9604, 0.4493, 0.9604, 0.4729, 0.917, 0.4729, 0.917, 0.4493])
me_plane.use_remesh_preserve_volume = False
me_plane.use_remesh_preserve_attributes = False
me_plane.use_mirror_vertex_groups = False
me_plane.update()

# ---- objects
ob_plane_001 = bpy.data.objects.new('Plane.001', me_plane_001)
ob_cylinder = bpy.data.objects.new('Cylinder', me_cylinder)
ob_plane = bpy.data.objects.new('Plane', me_plane)
ob_lamp = bpy.data.objects.new('Lamp', light_lamp)
ob_camera = bpy.data.objects.new('Camera', cam_camera)

# ---- transforms, parenting, visibility, modifiers, constraints
ob_plane_001.location = (0.0, 0.0, 0.0)
ob_plane_001.scale = (5.442, 5.442, 5.442)
ob_plane_001.lineart.crease_threshold = 0.0
ob_cylinder.location = (0.0, 0.0, 0.0)
ob_cylinder.scale = (3.018, 3.018, 3.018)
ob_cylinder.lineart.crease_threshold = 0.0
ob_plane.location = (0.0, 0.0, 0.0)
ob_plane.scale = (5.442, 5.442, 5.442)
ob_plane.lineart.crease_threshold = 0.0
ob_lamp.location = (4.076, 1.005, 5.904)
ob_lamp.rotation_euler = (0.6503, 0.05522, 1.866)
ob_lamp.lock_rotations_4d = False
ob_lamp.empty_display_type = 'ARROWS'
ob_lamp.color = (0.0, 0.0, 0.0, 0.0)
ob_lamp.lineart.crease_threshold = 0.0
ob_camera.location = (7.481, -6.508, 5.344)
ob_camera.rotation_euler = (1.109, 0.0, 0.8149)
ob_camera.lock_rotations_4d = False
ob_camera.empty_display_type = 'ARROWS'
ob_camera.color = (0.0, 0.0, 0.0, 0.0)
ob_camera.display_type = 'WIRE'
ob_camera.lineart.crease_threshold = 0.0

# ---- collection membership
col_collection_1.objects.link(ob_plane_001)
col_collection_1.objects.link(ob_cylinder)
col_collection_1.objects.link(ob_plane)
col_collection_1.objects.link(ob_lamp)
col_collection_1.objects.link(ob_camera)

# ---- scene / render settings (as saved in the file)
scene.camera = ob_camera
scene.frame_start = 1; scene.frame_end = 250; scene.frame_set(1)
scene.render.engine = 'BLENDER_EEVEE_NEXT'
scene.render.resolution_percentage = 50
scene.render.dither_intensity = 0.0
scene.cycles.use_denoising = False
scene.cycles.samples = 128
scene.cycles.sampling_pattern = 'TABULATED_SOBOL'
scene.cycles.use_adaptive_sampling = False
scene.cycles.use_light_tree = False
scene.cycles.blur_glossy = 0.0
scene.cycles.sample_clamp_indirect = 0.0
scene.view_settings.view_transform = 'Standard'
bpy.context.view_layer.update()
